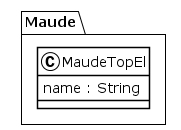

The diagram above was rendered by PlantUML. Its source (embedded in the PNG):
@startuml
!theme plain
package Maude {
class MaudeTopEl {
	 name : String
}
}
@enduml